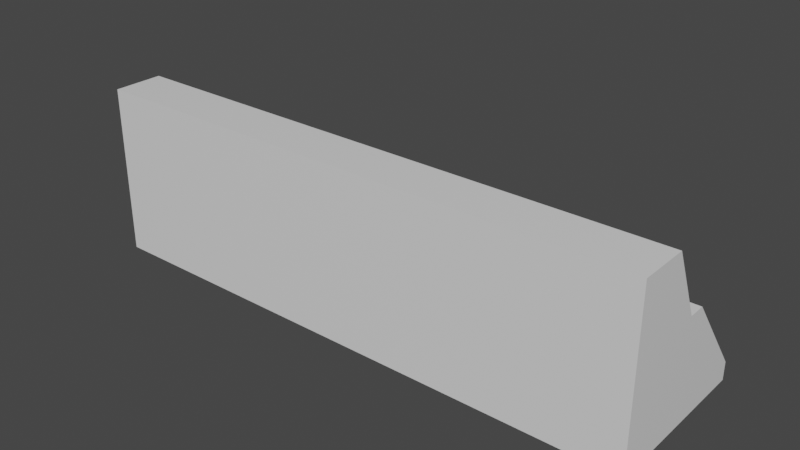 # Source: ioShield.blend  (saved by Blender 3.2.14; exported with 4.5.12 LTS)
import bpy
from mathutils import Matrix  # noqa: F401  (used for matrix-valued properties, if any)

bpy.ops.wm.read_factory_settings(use_empty=True)
scene = bpy.context.scene
scene.name = 'Scene'

# ---- collections
col_collection = bpy.data.collections.new('Collection'); scene.collection.children.link(col_collection)

# ---- materials (node trees are filled in below, after node groups)
mat_material = bpy.data.materials.new('Material')
mat_material.alpha_threshold = 0.0
mat_material.use_transparent_shadow = False
mat_material.line_color = (0.0, 0.0, 0.0, 1.0)

# ---- material node trees
mat_material.use_nodes = True; mat_material.node_tree.nodes.clear()
_N = mat_material.node_tree.nodes; _L = mat_material.node_tree.links
n0 = _N.new('ShaderNodeOutputMaterial'); n0.name = 'Material Output'; n0.location = (300, 300)
n1 = _N.new('ShaderNodeBsdfPrincipled'); n1.name = 'Principled BSDF'; n1.location = (10, 300)
n1.distribution = 'GGX'
n1.subsurface_method = 'RANDOM_WALK_SKIN'
n1.inputs[2].default_value = 0.4
n1.inputs[3].default_value = 1.45
n1.inputs[27].default_value = (0.0, 0.0, 0.0, 1.0)
n1.inputs[28].default_value = 1.0
_L.new(n1.outputs[0], n0.inputs[0])
n0.is_active_output = True

# ---- world
world_world = bpy.data.worlds.new('World'); scene.world = world_world
world_world.use_nodes = True; world_world.node_tree.nodes.clear()
_N = world_world.node_tree.nodes; _L = world_world.node_tree.links
n0 = _N.new('ShaderNodeOutputWorld'); n0.name = 'World Output'; n0.location = (300, 300)
n1 = _N.new('ShaderNodeBackground'); n1.name = 'Background'; n1.location = (10, 300)
n1.inputs[0].default_value = (0.05088, 0.05088, 0.05088, 1.0)
_L.new(n1.outputs[0], n0.inputs[0])
n0.is_active_output = True
world_world.color = (0.05088, 0.05088, 0.05088)
world_world.use_sun_shadow = False
world_world.sun_shadow_jitter_overblur = 0.0

# ---- meshes
me_cube = bpy.data.meshes.new('Cube')
me_cube.from_pydata([(1.0, 1.0, -1.0), (1.0, -1.0, 1.0), (1.0, -1.0, -1.0), (-1.0, 1.0, -1.0), (-1.0, -1.0, 1.0), (-1.0, -1.0, -1.0), (-1.0, 0.0, -1.0), (1.0, 0.0, 1.0), (-1.0, 0.0, 1.0), (1.0, 0.0, -1.0), (-1.0, 0.2103, 1.0), (1.0, 0.2103, -1.0), (-1.0, 0.2103, -1.0), (1.0, 0.2103, 1.0), (1.0, 1.0, -0.6445), (1.0, 0.2103, 1.0), (-1.0, 0.2103, 1.0), (-1.0, 1.0, -0.6445), (1.0, -1.0, 2.35), (-1.0, -1.0, 2.35), (1.0, -0.3938, 2.35), (-1.0, -0.3938, 2.35), (1.0, 0.0, 1.0), (1.0, -0.3938, 2.35), (-1.0, -0.3938, 2.35), (-1.0, 0.0, 1.0)], [], [(4, 1, 18, 19), (2, 1, 4, 5), (6, 9, 2, 5), (9, 7, 1, 2), (15, 16, 10, 13), (11, 13, 7, 9), (12, 11, 9, 6), (5, 4, 8, 6), (13, 10, 8, 7), (12, 10, 16, 17, 3), (3, 0, 11, 12), (3, 17, 14, 0), (6, 8, 10, 12), (16, 15, 14, 17), (0, 14, 15, 13, 11), (8, 4, 19, 21, 24, 25), (20, 21, 19, 18), (7, 8, 25, 22), (21, 20, 23, 24), (22, 25, 24, 23), (1, 7, 22, 23, 20, 18)])
_uv = me_cube.uv_layers.new(name='UVMap')
_uv.uv.foreach_set('vector', [0.625, 1.0, 0.625, 0.75, 0.625, 0.75, 0.625, 1.0, 0.375, 0.75, 0.625, 0.75, 0.625, 1.0, 0.375, 1.0, 0.125, 0.625, 0.375, 0.625, 0.375, 0.75, 0.125, 0.75, 0.375, 0.625, 0.625, 0.625, 0.625, 0.75, 0.375, 0.75, 0.625, 0.5987, 0.875, 0.5987, 0.875, 0.5987, 0.625, 0.5987, 0.375, 0.5987, 0.625, 0.5987, 0.625, 0.625, 0.375, 0.625, 0.125, 0.5987, 0.375, 0.5987, 0.375, 0.625, 0.125, 0.625, 0.375, 0.0, 0.625, 0.0, 0.625, 0.125, 0.375, 0.125, 0.625, 0.5987, 0.875, 0.5987, 0.875, 0.625, 0.625, 0.625, 0.375, 0.1513, 0.625, 0.1513, 0.625, 0.1513, 0.4194, 0.25, 0.375, 0.25, 0.125, 0.5, 0.375, 0.5, 0.375, 0.5987, 0.125, 0.5987, 0.375, 0.25, 0.4194, 0.25, 0.4194, 0.5, 0.375, 0.5, 0.375, 0.125, 0.625, 0.125, 0.625, 0.1513, 0.375, 0.1513, 0.625, 0.25, 0.625, 0.5, 0.4194, 0.5, 0.4194, 0.25, 0.375, 0.5, 0.4194, 0.5, 0.625, 0.5987, 0.625, 0.5987, 0.375, 0.5987, 0.625, 0.125, 0.625, 0.0, 0.625, 0.0, 0.625, 0.07578, 0.625, 0.07578, 0.625, 0.125, 0.625, 0.6742, 0.875, 0.6742, 0.875, 0.75, 0.625, 0.75, 0.625, 0.625, 0.875, 0.625, 0.875, 0.625, 0.625, 0.625, 0.875, 0.6742, 0.625, 0.6742, 0.625, 0.6742, 0.875, 0.6742, 0.625, 0.625, 0.875, 0.625, 0.875, 0.6742, 0.625, 0.6742, 0.625, 0.75, 0.625, 0.625, 0.625, 0.625, 0.625, 0.6742, 0.625, 0.6742, 0.625, 0.75])
me_cube.materials.append(mat_material)
me_cube.use_mirror_vertex_groups = False
me_cube.update()

# ---- objects
ob_cube = bpy.data.objects.new('Cube', me_cube)

# ---- transforms, parenting, visibility, modifiers, constraints
ob_cube.location = (0.0, 0.0, 0.0)
ob_cube.scale = (11.1, 3.24, 2.0)
ob_cube.lock_rotations_4d = False
ob_cube.empty_display_type = 'ARROWS'
ob_cube.lineart.crease_threshold = 0.0

# ---- collection membership
col_collection.objects.link(ob_cube)

# ---- scene / render settings (as saved in the file)
scene.frame_start = 1; scene.frame_end = 250; scene.frame_set(1)
scene.render.engine = 'BLENDER_EEVEE_NEXT'
scene.cycles.sampling_pattern = 'TABULATED_SOBOL'
scene.cycles.use_light_tree = False
scene.view_settings.view_transform = 'Filmic'
bpy.context.view_layer.update()

# ---- added for rendering (the .blend has no active camera and no usable light): camera, sun
cam_auto = bpy.data.cameras.new('AutoCamera')
cam_auto.lens = 50.0
cam_auto.sensor_width = 36.0
cam_auto.clip_end = 1000.0
ob_auto_camera = bpy.data.objects.new('AutoCamera', cam_auto)
scene.collection.objects.link(ob_auto_camera)
ob_auto_camera.location = (22.277, -26.7324, 19.1716)
ob_auto_camera.rotation_euler = (1.09748, -7.21219e-08, 0.694738)
scene.camera = ob_auto_camera
light_auto_sun = bpy.data.lights.new('AutoSun', 'SUN')
light_auto_sun.energy = 3.0
light_auto_sun.angle = 0.0523599
ob_auto_sun = bpy.data.objects.new('AutoSun', light_auto_sun)
scene.collection.objects.link(ob_auto_sun)
ob_auto_sun.rotation_euler = (0.872665, 0.174533, 0.523599)
bpy.context.view_layer.update()
